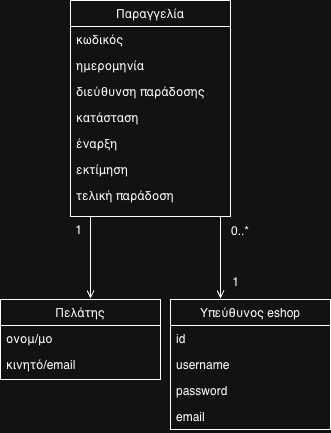

The diagram above was exported from draw.io. Its source (the exported page's mxGraphModel, read from the mxfile embedded in the PNG):
<mxGraphModel dx="1282" dy="772" grid="1" gridSize="10" guides="1" tooltips="1" connect="1" arrows="1" fold="1" page="1" pageScale="1" pageWidth="1019" pageHeight="1320" math="0" shadow="0">
  <root>
    <mxCell id="0" />
    <mxCell id="1" parent="0" />
    <mxCell id="PlWt0SYclep6oKqIqzuT-1" parent="1" style="swimlane;fontStyle=0;align=center;verticalAlign=top;childLayout=stackLayout;horizontal=1;startSize=26;horizontalStack=0;resizeParent=1;resizeLast=0;collapsible=1;marginBottom=0;rounded=0;shadow=0;strokeWidth=1;" value="Παραγγελία" vertex="1">
      <mxGeometry height="216" width="160" x="460" y="150" as="geometry">
        <mxRectangle height="26" width="160" x="550" y="140" as="alternateBounds" />
      </mxGeometry>
    </mxCell>
    <mxCell id="PlWt0SYclep6oKqIqzuT-2" parent="PlWt0SYclep6oKqIqzuT-1" style="text;align=left;verticalAlign=top;spacingLeft=4;spacingRight=4;overflow=hidden;rotatable=0;points=[[0,0.5],[1,0.5]];portConstraint=eastwest;" value="κωδικός" vertex="1">
      <mxGeometry height="26" width="160" y="26" as="geometry" />
    </mxCell>
    <mxCell id="PlWt0SYclep6oKqIqzuT-3" parent="PlWt0SYclep6oKqIqzuT-1" style="text;align=left;verticalAlign=top;spacingLeft=4;spacingRight=4;overflow=hidden;rotatable=0;points=[[0,0.5],[1,0.5]];portConstraint=eastwest;rounded=0;shadow=0;html=0;" value="ημερομηνία" vertex="1">
      <mxGeometry height="26" width="160" y="52" as="geometry" />
    </mxCell>
    <mxCell id="PlWt0SYclep6oKqIqzuT-4" parent="PlWt0SYclep6oKqIqzuT-1" style="text;align=left;verticalAlign=top;spacingLeft=4;spacingRight=4;overflow=hidden;rotatable=0;points=[[0,0.5],[1,0.5]];portConstraint=eastwest;rounded=0;shadow=0;html=0;" value="διεύθυνση παράδοσης" vertex="1">
      <mxGeometry height="26" width="160" y="78" as="geometry" />
    </mxCell>
    <mxCell id="PlWt0SYclep6oKqIqzuT-5" parent="PlWt0SYclep6oKqIqzuT-1" style="text;align=left;verticalAlign=top;spacingLeft=4;spacingRight=4;overflow=hidden;rotatable=0;points=[[0,0.5],[1,0.5]];portConstraint=eastwest;rounded=0;shadow=0;html=0;" value="κατάσταση" vertex="1">
      <mxGeometry height="26" width="160" y="104" as="geometry" />
    </mxCell>
    <mxCell id="PlWt0SYclep6oKqIqzuT-6" parent="PlWt0SYclep6oKqIqzuT-1" style="text;align=left;verticalAlign=top;spacingLeft=4;spacingRight=4;overflow=hidden;rotatable=0;points=[[0,0.5],[1,0.5]];portConstraint=eastwest;rounded=0;shadow=0;html=0;" value="έναρξη " vertex="1">
      <mxGeometry height="26" width="160" y="130" as="geometry" />
    </mxCell>
    <mxCell id="PlWt0SYclep6oKqIqzuT-7" parent="PlWt0SYclep6oKqIqzuT-1" style="text;align=left;verticalAlign=top;spacingLeft=4;spacingRight=4;overflow=hidden;rotatable=0;points=[[0,0.5],[1,0.5]];portConstraint=eastwest;rounded=0;shadow=0;html=0;" value="εκτίμηση" vertex="1">
      <mxGeometry height="26" width="160" y="156" as="geometry" />
    </mxCell>
    <mxCell id="PlWt0SYclep6oKqIqzuT-8" parent="PlWt0SYclep6oKqIqzuT-1" style="text;align=left;verticalAlign=top;spacingLeft=4;spacingRight=4;overflow=hidden;rotatable=0;points=[[0,0.5],[1,0.5]];portConstraint=eastwest;rounded=0;shadow=0;html=0;" value="τελική παράδοση" vertex="1">
      <mxGeometry height="26" width="160" y="182" as="geometry" />
    </mxCell>
    <mxCell id="PlWt0SYclep6oKqIqzuT-9" edge="1" parent="1" style="endArrow=open;shadow=0;strokeWidth=1;rounded=0;curved=0;endFill=1;edgeStyle=elbowEdgeStyle;elbow=vertical;" value="">
      <mxGeometry relative="1" x="0.5" y="41" as="geometry">
        <mxPoint x="-40" y="32" as="offset" />
        <mxPoint x="480" y="366" as="sourcePoint" />
        <mxPoint x="480" y="448" as="targetPoint" />
      </mxGeometry>
    </mxCell>
    <mxCell id="PlWt0SYclep6oKqIqzuT-10" connectable="0" parent="PlWt0SYclep6oKqIqzuT-9" style="resizable=0;align=right;verticalAlign=bottom;labelBackgroundColor=none;fontSize=12;" value="1" vertex="1">
      <mxGeometry relative="1" x="1" as="geometry">
        <mxPoint x="-7" y="-60" as="offset" />
      </mxGeometry>
    </mxCell>
    <mxCell id="PlWt0SYclep6oKqIqzuT-11" parent="1" style="swimlane;fontStyle=0;align=center;verticalAlign=top;childLayout=stackLayout;horizontal=1;startSize=26;horizontalStack=0;resizeParent=1;resizeLast=0;collapsible=1;marginBottom=0;rounded=0;shadow=0;strokeWidth=1;" value="Πελάτης" vertex="1">
      <mxGeometry height="80" width="160" x="390" y="449" as="geometry">
        <mxRectangle height="26" width="160" x="550" y="140" as="alternateBounds" />
      </mxGeometry>
    </mxCell>
    <mxCell id="PlWt0SYclep6oKqIqzuT-12" parent="PlWt0SYclep6oKqIqzuT-11" style="text;align=left;verticalAlign=top;spacingLeft=4;spacingRight=4;overflow=hidden;rotatable=0;points=[[0,0.5],[1,0.5]];portConstraint=eastwest;rounded=0;shadow=0;html=0;" value="ονομ/μο" vertex="1">
      <mxGeometry height="26" width="160" y="26" as="geometry" />
    </mxCell>
    <mxCell id="PlWt0SYclep6oKqIqzuT-13" parent="PlWt0SYclep6oKqIqzuT-11" style="text;align=left;verticalAlign=top;spacingLeft=4;spacingRight=4;overflow=hidden;rotatable=0;points=[[0,0.5],[1,0.5]];portConstraint=eastwest;" value="κινητό/email" vertex="1">
      <mxGeometry height="26" width="160" y="52" as="geometry" />
    </mxCell>
    <mxCell id="PlWt0SYclep6oKqIqzuT-14" edge="1" parent="1" style="endArrow=open;shadow=0;strokeWidth=1;rounded=0;curved=0;endFill=1;edgeStyle=elbowEdgeStyle;elbow=vertical;" value="">
      <mxGeometry relative="1" x="0.5" y="41" as="geometry">
        <mxPoint x="-40" y="32" as="offset" />
        <mxPoint x="610" y="366" as="sourcePoint" />
        <mxPoint x="610" y="448" as="targetPoint" />
      </mxGeometry>
    </mxCell>
    <mxCell id="PlWt0SYclep6oKqIqzuT-15" connectable="0" parent="PlWt0SYclep6oKqIqzuT-14" style="resizable=0;align=right;verticalAlign=bottom;labelBackgroundColor=none;fontSize=12;" value="1" vertex="1">
      <mxGeometry relative="1" x="1" as="geometry">
        <mxPoint x="20" y="-8" as="offset" />
      </mxGeometry>
    </mxCell>
    <mxCell id="PlWt0SYclep6oKqIqzuT-16" parent="1" style="swimlane;fontStyle=0;align=center;verticalAlign=top;childLayout=stackLayout;horizontal=1;startSize=26;horizontalStack=0;resizeParent=1;resizeLast=0;collapsible=1;marginBottom=0;rounded=0;shadow=0;strokeWidth=1;" value="Υπεύθυνος eshop" vertex="1">
      <mxGeometry height="130" width="160" x="560" y="449" as="geometry">
        <mxRectangle height="26" width="160" x="550" y="140" as="alternateBounds" />
      </mxGeometry>
    </mxCell>
    <mxCell id="PlWt0SYclep6oKqIqzuT-17" parent="PlWt0SYclep6oKqIqzuT-16" style="text;align=left;verticalAlign=top;spacingLeft=4;spacingRight=4;overflow=hidden;rotatable=0;points=[[0,0.5],[1,0.5]];portConstraint=eastwest;rounded=0;shadow=0;html=0;" value="id" vertex="1">
      <mxGeometry height="26" width="160" y="26" as="geometry" />
    </mxCell>
    <mxCell id="PlWt0SYclep6oKqIqzuT-18" parent="PlWt0SYclep6oKqIqzuT-16" style="text;align=left;verticalAlign=top;spacingLeft=4;spacingRight=4;overflow=hidden;rotatable=0;points=[[0,0.5],[1,0.5]];portConstraint=eastwest;" value="username" vertex="1">
      <mxGeometry height="26" width="160" y="52" as="geometry" />
    </mxCell>
    <mxCell id="PlWt0SYclep6oKqIqzuT-19" parent="PlWt0SYclep6oKqIqzuT-16" style="text;align=left;verticalAlign=top;spacingLeft=4;spacingRight=4;overflow=hidden;rotatable=0;points=[[0,0.5],[1,0.5]];portConstraint=eastwest;" value="password" vertex="1">
      <mxGeometry height="26" width="160" y="78" as="geometry" />
    </mxCell>
    <mxCell id="PlWt0SYclep6oKqIqzuT-20" parent="PlWt0SYclep6oKqIqzuT-16" style="text;align=left;verticalAlign=top;spacingLeft=4;spacingRight=4;overflow=hidden;rotatable=0;points=[[0,0.5],[1,0.5]];portConstraint=eastwest;" value="email" vertex="1">
      <mxGeometry height="26" width="160" y="104" as="geometry" />
    </mxCell>
    <mxCell id="PlWt0SYclep6oKqIqzuT-21" parent="1" style="text;html=1;whiteSpace=wrap;strokeColor=none;fillColor=none;align=center;verticalAlign=middle;rounded=0;" value="0..*" vertex="1">
      <mxGeometry height="30" width="60" x="600" y="366" as="geometry" />
    </mxCell>
  </root>
</mxGraphModel>